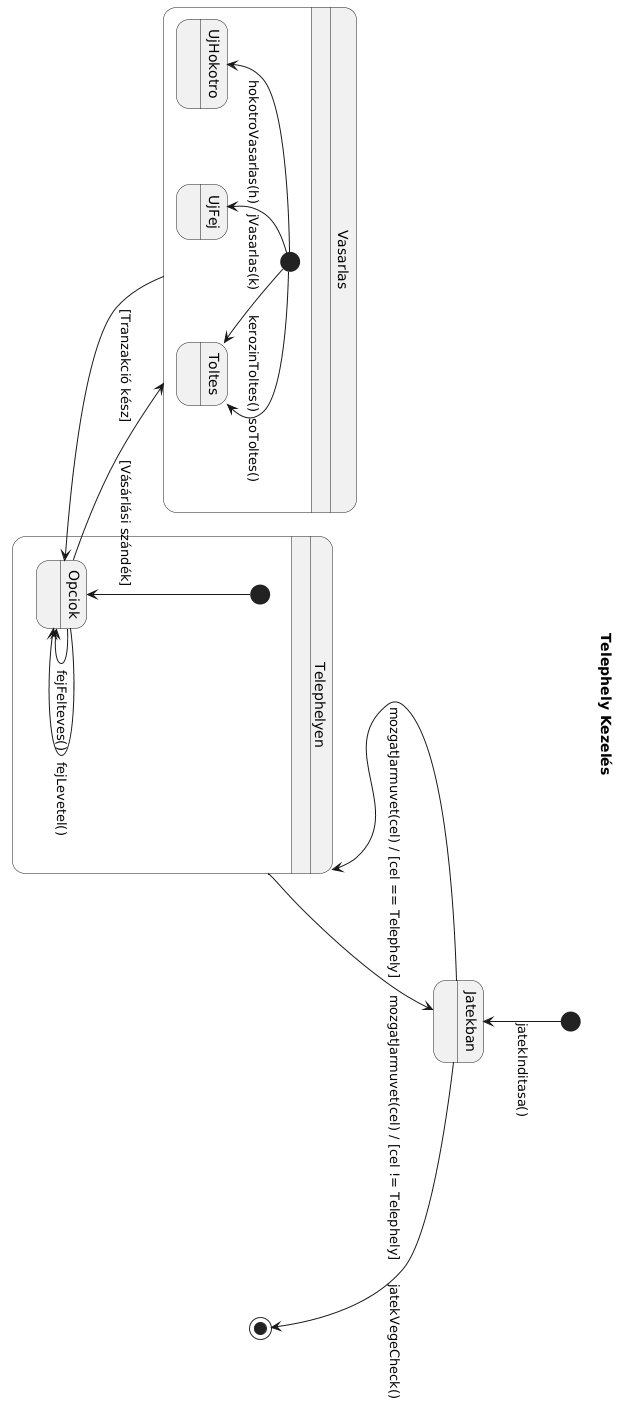

The diagram above was rendered by PlantUML. Its source (embedded in the PNG):
@startuml
skinparam monochrome true
skinparam shadowing false

title Telephely Kezelés

state Jatekban : 
state Telephelyen : 
state Vasarlas : 

[*] --> Jatekban: jatekInditasa()

Jatekban --> Telephelyen : mozgatJarmuvet(cel) / [cel == Telephely]

state Telephelyen {
    [*] --> Opciok
    state Opciok : 
    
    Opciok --> Vasarlas : [Vásárlási szándék]
    
    state Vasarlas {
        state UjHokotro : 
        state UjFej : 
        state Toltes : 
        
        [*] --> UjHokotro : hokotroVasarlas(h) 
        [*] --> UjFej : jVasarlas(k)
        [*] --> Toltes : kerozinToltes() 
        [*] --> Toltes : soToltes()
    }
    
    Vasarlas --> Opciok : [Tranzakció kész]
    Opciok --> Opciok : fejFelteves() 
    Opciok --> Opciok : fejLevetel()
}

Telephelyen --> Jatekban : mozgatJarmuvet(cel) / [cel != Telephely] 

Jatekban --> [*] : jatekVegeCheck()
@enduml